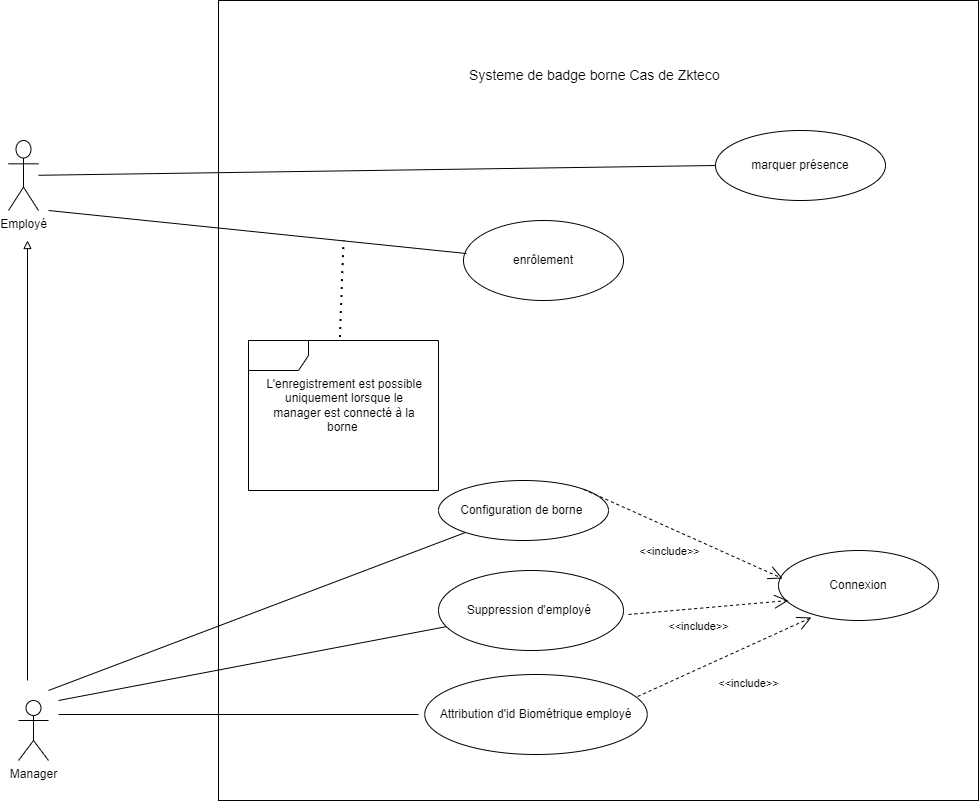

The diagram above was exported from draw.io. Its source (the exported page's mxGraphModel, read from the mxfile embedded in the PNG):
<mxGraphModel dx="1434" dy="733" grid="1" gridSize="10" guides="1" tooltips="1" connect="1" arrows="1" fold="1" page="1" pageScale="1" pageWidth="827" pageHeight="1169" math="0" shadow="0">
  <root>
    <mxCell id="0" />
    <mxCell id="1" parent="0" />
    <mxCell id="Inq0PDaf1gPy_pH2uE6g-1" value="Employé" style="shape=umlActor;verticalLabelPosition=bottom;verticalAlign=top;html=1;outlineConnect=0;" parent="1" vertex="1">
      <mxGeometry x="120" y="310" width="30" height="70" as="geometry" />
    </mxCell>
    <mxCell id="Inq0PDaf1gPy_pH2uE6g-2" value="Manager" style="shape=umlActor;verticalLabelPosition=bottom;verticalAlign=top;html=1;outlineConnect=0;" parent="1" vertex="1">
      <mxGeometry x="130" y="870" width="30" height="60" as="geometry" />
    </mxCell>
    <mxCell id="Inq0PDaf1gPy_pH2uE6g-4" value="" style="rounded=0;whiteSpace=wrap;html=1;" parent="1" vertex="1">
      <mxGeometry x="330" y="170" width="760" height="800" as="geometry" />
    </mxCell>
    <mxCell id="Inq0PDaf1gPy_pH2uE6g-6" value="&lt;font style=&quot;font-size: 14px;&quot;&gt;Systeme de badge borne Cas de Zkteco&amp;nbsp;&lt;/font&gt;&amp;nbsp;" style="text;html=1;strokeColor=none;fillColor=none;align=center;verticalAlign=middle;whiteSpace=wrap;rounded=0;" parent="1" vertex="1">
      <mxGeometry x="510" y="230" width="400" height="30" as="geometry" />
    </mxCell>
    <mxCell id="Inq0PDaf1gPy_pH2uE6g-7" value="" style="endArrow=block;html=1;rounded=0;endFill=0;" parent="1" edge="1">
      <mxGeometry width="50" height="50" relative="1" as="geometry">
        <mxPoint x="139" y="850" as="sourcePoint" />
        <mxPoint x="139" y="410" as="targetPoint" />
      </mxGeometry>
    </mxCell>
    <mxCell id="Inq0PDaf1gPy_pH2uE6g-8" value="Configuration de borne&amp;nbsp;" style="ellipse;whiteSpace=wrap;html=1;" parent="1" vertex="1">
      <mxGeometry x="550" y="650" width="170" height="60" as="geometry" />
    </mxCell>
    <mxCell id="Inq0PDaf1gPy_pH2uE6g-11" value="Attribution d'id Biométrique employé" style="ellipse;whiteSpace=wrap;html=1;" parent="1" vertex="1">
      <mxGeometry x="536.25" y="844" width="222.5" height="80" as="geometry" />
    </mxCell>
    <mxCell id="Inq0PDaf1gPy_pH2uE6g-13" value="enrôlement" style="ellipse;whiteSpace=wrap;html=1;" parent="1" vertex="1">
      <mxGeometry x="575" y="390" width="160" height="80" as="geometry" />
    </mxCell>
    <mxCell id="Inq0PDaf1gPy_pH2uE6g-14" value="Connexion" style="ellipse;whiteSpace=wrap;html=1;" parent="1" vertex="1">
      <mxGeometry x="890" y="720" width="160" height="70" as="geometry" />
    </mxCell>
    <mxCell id="ULKNT4EHCY64KucKdGll-2" value="" style="endArrow=open;endFill=1;endSize=12;html=1;rounded=0;exitX=0.957;exitY=0.275;exitDx=0;exitDy=0;exitPerimeter=0;entryX=0.206;entryY=0.957;entryDx=0;entryDy=0;entryPerimeter=0;dashed=1;" parent="1" source="Inq0PDaf1gPy_pH2uE6g-11" target="Inq0PDaf1gPy_pH2uE6g-14" edge="1">
      <mxGeometry width="160" relative="1" as="geometry">
        <mxPoint x="740" y="760" as="sourcePoint" />
        <mxPoint x="900" y="760" as="targetPoint" />
      </mxGeometry>
    </mxCell>
    <mxCell id="ULKNT4EHCY64KucKdGll-3" value="&amp;lt;&amp;lt;include&amp;gt;&amp;gt;" style="edgeLabel;html=1;align=center;verticalAlign=middle;resizable=0;points=[];" parent="ULKNT4EHCY64KucKdGll-2" vertex="1" connectable="0">
      <mxGeometry x="-0.059" y="1" relative="1" as="geometry">
        <mxPoint x="29" y="25" as="offset" />
      </mxGeometry>
    </mxCell>
    <mxCell id="ULKNT4EHCY64KucKdGll-4" value="" style="line;strokeWidth=1;fillColor=none;align=left;verticalAlign=middle;spacingTop=-1;spacingLeft=3;spacingRight=3;rotatable=0;labelPosition=right;points=[];portConstraint=eastwest;strokeColor=inherit;" parent="1" vertex="1">
      <mxGeometry x="170" y="880" width="360" height="8" as="geometry" />
    </mxCell>
    <mxCell id="ULKNT4EHCY64KucKdGll-6" value="" style="endArrow=none;html=1;rounded=0;" parent="1" target="Inq0PDaf1gPy_pH2uE6g-8" edge="1">
      <mxGeometry width="50" height="50" relative="1" as="geometry">
        <mxPoint x="160" y="860" as="sourcePoint" />
        <mxPoint x="536.25" y="760" as="targetPoint" />
      </mxGeometry>
    </mxCell>
    <mxCell id="ULKNT4EHCY64KucKdGll-10" value="" style="shape=umlFrame;whiteSpace=wrap;html=1;pointerEvents=0;" parent="1" vertex="1">
      <mxGeometry x="360" y="510" width="190" height="150" as="geometry" />
    </mxCell>
    <mxCell id="ULKNT4EHCY64KucKdGll-13" value="" style="endArrow=none;dashed=1;html=1;dashPattern=1 3;strokeWidth=2;rounded=0;exitX=0.481;exitY=-0.023;exitDx=0;exitDy=0;exitPerimeter=0;" parent="1" source="ULKNT4EHCY64KucKdGll-10" edge="1">
      <mxGeometry width="50" height="50" relative="1" as="geometry">
        <mxPoint x="520" y="420" as="sourcePoint" />
        <mxPoint x="455" y="410" as="targetPoint" />
      </mxGeometry>
    </mxCell>
    <mxCell id="ULKNT4EHCY64KucKdGll-14" value="L'enregistrement est possible uniquement lorsque le manager est connecté à la borne&amp;nbsp;" style="text;html=1;strokeColor=none;fillColor=none;align=center;verticalAlign=middle;whiteSpace=wrap;rounded=0;" parent="1" vertex="1">
      <mxGeometry x="376.25" y="520" width="160" height="110" as="geometry" />
    </mxCell>
    <mxCell id="ULKNT4EHCY64KucKdGll-15" value="" style="endArrow=open;endFill=1;endSize=12;html=1;rounded=0;exitX=1;exitY=0;exitDx=0;exitDy=0;entryX=0.025;entryY=0.4;entryDx=0;entryDy=0;entryPerimeter=0;dashed=1;" parent="1" source="Inq0PDaf1gPy_pH2uE6g-8" target="Inq0PDaf1gPy_pH2uE6g-14" edge="1">
      <mxGeometry width="160" relative="1" as="geometry">
        <mxPoint x="705" y="715" as="sourcePoint" />
        <mxPoint x="895" y="530" as="targetPoint" />
      </mxGeometry>
    </mxCell>
    <mxCell id="ULKNT4EHCY64KucKdGll-16" value="&amp;lt;&amp;lt;include&amp;gt;&amp;gt;" style="edgeLabel;html=1;align=center;verticalAlign=middle;resizable=0;points=[];" parent="ULKNT4EHCY64KucKdGll-15" vertex="1" connectable="0">
      <mxGeometry x="-0.059" y="1" relative="1" as="geometry">
        <mxPoint x="-9" y="20" as="offset" />
      </mxGeometry>
    </mxCell>
    <mxCell id="ULKNT4EHCY64KucKdGll-17" value="Suppression d'employé&amp;nbsp;" style="ellipse;whiteSpace=wrap;html=1;" parent="1" vertex="1">
      <mxGeometry x="550" y="740" width="185" height="80" as="geometry" />
    </mxCell>
    <mxCell id="ULKNT4EHCY64KucKdGll-18" value="" style="endArrow=none;html=1;rounded=0;" parent="1" target="ULKNT4EHCY64KucKdGll-17" edge="1">
      <mxGeometry width="50" height="50" relative="1" as="geometry">
        <mxPoint x="170" y="870" as="sourcePoint" />
        <mxPoint x="400" y="794" as="targetPoint" />
      </mxGeometry>
    </mxCell>
    <mxCell id="ULKNT4EHCY64KucKdGll-20" value="" style="endArrow=open;endFill=1;endSize=12;html=1;rounded=0;exitX=0.957;exitY=0.275;exitDx=0;exitDy=0;exitPerimeter=0;entryX=0;entryY=0.643;entryDx=0;entryDy=0;entryPerimeter=0;dashed=1;" parent="1" edge="1">
      <mxGeometry width="160" relative="1" as="geometry">
        <mxPoint x="740" y="783.99" as="sourcePoint" />
        <mxPoint x="900" y="770" as="targetPoint" />
      </mxGeometry>
    </mxCell>
    <mxCell id="ULKNT4EHCY64KucKdGll-21" value="&amp;lt;&amp;lt;include&amp;gt;&amp;gt;" style="edgeLabel;html=1;align=center;verticalAlign=middle;resizable=0;points=[];" parent="ULKNT4EHCY64KucKdGll-20" vertex="1" connectable="0">
      <mxGeometry x="-0.059" y="1" relative="1" as="geometry">
        <mxPoint x="-6" y="19" as="offset" />
      </mxGeometry>
    </mxCell>
    <mxCell id="ULKNT4EHCY64KucKdGll-23" value="marquer présence" style="ellipse;whiteSpace=wrap;html=1;" parent="1" vertex="1">
      <mxGeometry x="827" y="300" width="170" height="70" as="geometry" />
    </mxCell>
    <mxCell id="ULKNT4EHCY64KucKdGll-26" value="" style="endArrow=none;html=1;rounded=0;entryX=0;entryY=0.5;entryDx=0;entryDy=0;" parent="1" source="Inq0PDaf1gPy_pH2uE6g-1" target="ULKNT4EHCY64KucKdGll-23" edge="1">
      <mxGeometry width="50" height="50" relative="1" as="geometry">
        <mxPoint x="160" y="350" as="sourcePoint" />
        <mxPoint x="715" y="350" as="targetPoint" />
      </mxGeometry>
    </mxCell>
    <mxCell id="ULKNT4EHCY64KucKdGll-27" value="" style="endArrow=none;html=1;rounded=0;entryX=0.019;entryY=0.413;entryDx=0;entryDy=0;entryPerimeter=0;" parent="1" target="Inq0PDaf1gPy_pH2uE6g-13" edge="1">
      <mxGeometry width="50" height="50" relative="1" as="geometry">
        <mxPoint x="160" y="380" as="sourcePoint" />
        <mxPoint x="550" y="410" as="targetPoint" />
      </mxGeometry>
    </mxCell>
  </root>
</mxGraphModel>